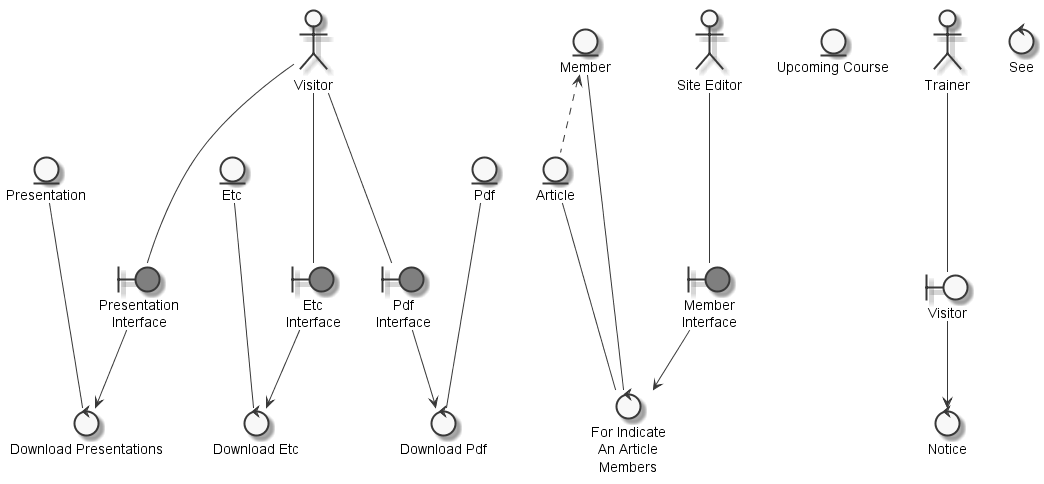

The diagram above was rendered by PlantUML. Its source (embedded in the PNG):
@startuml
	skinparam defaultTextAlignment center
	skinparam monochrome true

	entity "Presentation" as thingpresentation
	entity "Etc" as thingetc
	entity "Pdf" as thingpdf
	entity "Member" as thingmember
	entity "Article" as thingarticle
	entity "Upcoming Course" as thingupcomingcourse
	actor "Visitor" as actorvisitor
	actor "Site Editor" as actorsiteeditor
	actor "Trainer" as actortrainer
	boundary "Visitor" as thingvisitortrainer
	boundary "Presentation\nInterface" as thingpresentationinterface #grey
	boundary "Etc\nInterface" as thingetcinterface #grey
	boundary "Pdf\nInterface" as thingpdfinterface #grey
	boundary "Member\nInterface" as thingmemberinterface #grey
	control "Download Presentations" as controldownloadpresentation
	control "Download Etc" as controldownloadetc
	control "Download Pdf" as controldownloadpdf
	control "For Indicate\nAn Article\nMembers" as controlindicatearticlemember
	control "Notice" as controlnoticevisitortrainer
	control "See" as controlsee

	thingmember <.. thingarticle
	actortrainer --- thingvisitortrainer
	actorvisitor --- thingpresentationinterface
	actorvisitor --- thingetcinterface
	actorvisitor --- thingpdfinterface
	actorsiteeditor --- thingmemberinterface
	thingpresentation --- controldownloadpresentation
	thingpresentationinterface --> controldownloadpresentation
	thingetc --- controldownloadetc
	thingetcinterface --> controldownloadetc
	thingpdf --- controldownloadpdf
	thingpdfinterface --> controldownloadpdf
	thingarticle --- controlindicatearticlemember
	thingmember --- controlindicatearticlemember
	thingmemberinterface --> controlindicatearticlemember
	thingvisitortrainer --> controlnoticevisitortrainer

@enduml